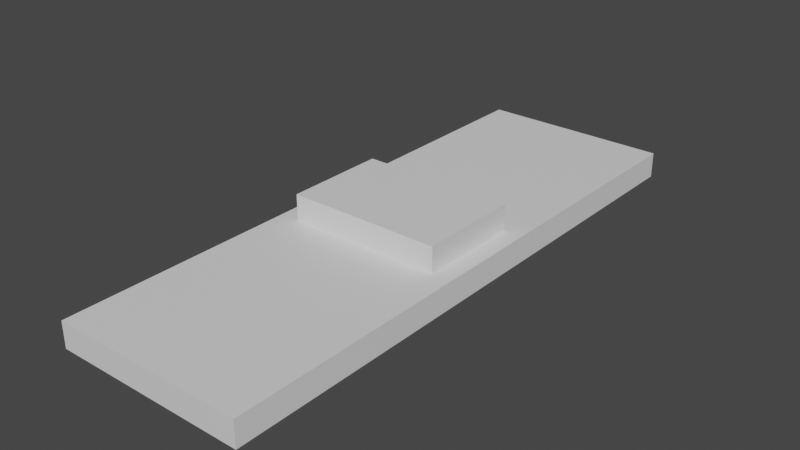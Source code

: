 # Source: placeholders.blend  (saved by Blender 3.3.6; exported with 4.5.12 LTS)
import bpy
from mathutils import Matrix  # noqa: F401  (used for matrix-valued properties, if any)

bpy.ops.wm.read_factory_settings(use_empty=True)
scene = bpy.context.scene
scene.name = 'Scene'

# ---- collections
col_collection = bpy.data.collections.new('Collection'); scene.collection.children.link(col_collection)

# ---- materials (node trees are filled in below, after node groups)
mat_material = bpy.data.materials.new('Material')
mat_material.alpha_threshold = 0.0
mat_material.use_transparent_shadow = False
mat_material.roughness = 0.5
mat_material.line_color = (0.0, 0.0, 0.0, 1.0)

# ---- material node trees
mat_material.use_nodes = True; mat_material.node_tree.nodes.clear()
_N = mat_material.node_tree.nodes; _L = mat_material.node_tree.links
n0 = _N.new('ShaderNodeOutputMaterial'); n0.name = 'Material Output'; n0.location = (300, 300)
n1 = _N.new('ShaderNodeBsdfPrincipled'); n1.name = 'Principled BSDF'; n1.location = (10, 300)
n1.distribution = 'GGX'
n1.subsurface_method = 'RANDOM_WALK_SKIN'
n1.inputs[3].default_value = 1.45
n1.inputs[27].default_value = (0.0, 0.0, 0.0, 1.0)
n1.inputs[28].default_value = 1.0
_L.new(n1.outputs[0], n0.inputs[0])
n0.is_active_output = True

# ---- world
world_world = bpy.data.worlds.new('World'); scene.world = world_world
world_world.use_nodes = True; world_world.node_tree.nodes.clear()
_N = world_world.node_tree.nodes; _L = world_world.node_tree.links
n0 = _N.new('ShaderNodeOutputWorld'); n0.name = 'World Output'; n0.location = (300, 300)
n1 = _N.new('ShaderNodeBackground'); n1.name = 'Background'; n1.location = (10, 300)
n1.inputs[0].default_value = (0.05088, 0.05088, 0.05088, 1.0)
_L.new(n1.outputs[0], n0.inputs[0])
n0.is_active_output = True
world_world.color = (0.05088, 0.05088, 0.05088)
world_world.use_sun_shadow = False
world_world.sun_shadow_jitter_overblur = 0.0

# ---- meshes
me_cube = bpy.data.meshes.new('Cube')
me_cube.from_pydata([(0.06, 0.04, 0.04), (0.06, 0.04, 0.0), (0.06, -0.04, 0.04), (0.06, -0.04, 0.0), (-0.06, 0.04, 0.04), (-0.06, 0.04, 0.0), (-0.06, -0.04, 0.04), (-0.06, -0.04, 0.0)], [], [(0, 4, 6, 2), (3, 2, 6, 7), (7, 6, 4, 5), (5, 1, 3, 7), (1, 0, 2, 3), (5, 4, 0, 1)])
_uv = me_cube.uv_layers.new(name='UVMap')
_uv.uv.foreach_set('vector', [0.625, 0.5, 0.875, 0.5, 0.875, 0.75, 0.625, 0.75, 0.375, 0.75, 0.625, 0.75, 0.625, 1.0, 0.375, 1.0, 0.375, 0.0, 0.625, 0.0, 0.625, 0.25, 0.375, 0.25, 0.125, 0.5, 0.375, 0.5, 0.375, 0.75, 0.125, 0.75, 0.375, 0.5, 0.625, 0.5, 0.625, 0.75, 0.375, 0.75, 0.375, 0.25, 0.625, 0.25, 0.625, 0.5, 0.375, 0.5])
me_cube.materials.append(mat_material)
me_cube.use_mirror_vertex_groups = False
me_cube.update()
me_cube_001 = bpy.data.meshes.new('Cube.001')
me_cube_001.from_pydata([(-0.075, 0.225, 0.02), (-0.075, 0.225, 0.0), (0.075, 0.225, 0.02), (0.075, 0.225, 0.0), (-0.075, -0.225, 0.02), (-0.075, -0.225, 0.0), (0.075, -0.225, 0.02), (0.075, -0.225, 0.0)], [], [(0, 4, 6, 2), (3, 2, 6, 7), (7, 6, 4, 5), (5, 1, 3, 7), (1, 0, 2, 3), (5, 4, 0, 1)])
_uv = me_cube_001.uv_layers.new(name='UVMap')
_uv.uv.foreach_set('vector', [0.625, 0.5, 0.875, 0.5, 0.875, 0.75, 0.625, 0.75, 0.375, 0.75, 0.625, 0.75, 0.625, 1.0, 0.375, 1.0, 0.375, 0.0, 0.625, 0.0, 0.625, 0.25, 0.375, 0.25, 0.125, 0.5, 0.375, 0.5, 0.375, 0.75, 0.125, 0.75, 0.375, 0.5, 0.625, 0.5, 0.625, 0.75, 0.375, 0.75, 0.375, 0.25, 0.625, 0.25, 0.625, 0.5, 0.375, 0.5])
me_cube_001.materials.append(mat_material)
me_cube_001.use_mirror_vertex_groups = False
me_cube_001.update()

# ---- objects
ob_mouse_placeholder = bpy.data.objects.new('mouse_placeholder', me_cube)
ob_keyboard_placeholder = bpy.data.objects.new('keyboard_placeholder', me_cube_001)

# ---- transforms, parenting, visibility, modifiers, constraints
ob_mouse_placeholder.location = (0.0, 0.0, 0.0)
ob_mouse_placeholder.lock_rotations_4d = False
ob_mouse_placeholder.empty_display_type = 'ARROWS'
ob_mouse_placeholder.lineart.crease_threshold = 0.0
ob_keyboard_placeholder.location = (0.0, 0.0, 0.0)
ob_keyboard_placeholder.lock_rotations_4d = False
ob_keyboard_placeholder.empty_display_type = 'ARROWS'
ob_keyboard_placeholder.lineart.crease_threshold = 0.0

# ---- collection membership
col_collection.objects.link(ob_mouse_placeholder)
col_collection.objects.link(ob_keyboard_placeholder)

# ---- scene / render settings (as saved in the file)
scene.frame_start = 1; scene.frame_end = 250; scene.frame_set(1)
scene.render.engine = 'BLENDER_EEVEE_NEXT'
scene.cycles.sampling_pattern = 'TABULATED_SOBOL'
scene.cycles.use_light_tree = False
scene.view_settings.view_transform = 'Filmic'
bpy.context.view_layer.update()

# ---- added for rendering (the .blend has no active camera and no usable light): camera, sun
cam_auto = bpy.data.cameras.new('AutoCamera')
cam_auto.lens = 50.0
cam_auto.sensor_width = 36.0
cam_auto.clip_end = 1000.0
ob_auto_camera = bpy.data.objects.new('AutoCamera', cam_auto)
scene.collection.objects.link(ob_auto_camera)
ob_auto_camera.location = (0.44043, -0.528516, 0.372344)
ob_auto_camera.rotation_euler = (1.09748, -7.21219e-08, 0.694738)
scene.camera = ob_auto_camera
light_auto_sun = bpy.data.lights.new('AutoSun', 'SUN')
light_auto_sun.energy = 3.0
light_auto_sun.angle = 0.0523599
ob_auto_sun = bpy.data.objects.new('AutoSun', light_auto_sun)
scene.collection.objects.link(ob_auto_sun)
ob_auto_sun.rotation_euler = (0.872665, 0.174533, 0.523599)
bpy.context.view_layer.update()
